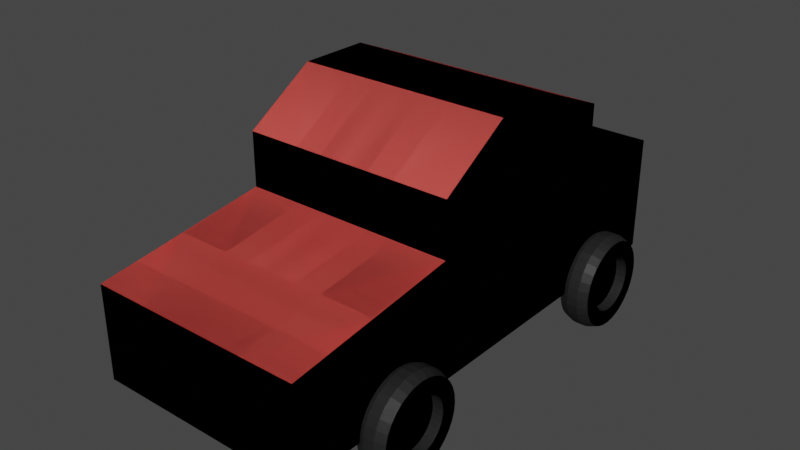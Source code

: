 # Source: car.blend  (saved by Blender 3.1.7; exported with 4.5.12 LTS)
import bpy
from mathutils import Matrix  # noqa: F401  (used for matrix-valued properties, if any)

bpy.ops.wm.read_factory_settings(use_empty=True)
scene = bpy.context.scene
scene.name = 'Scene'

# ---- collections
col_collection = bpy.data.collections.new('Collection'); scene.collection.children.link(col_collection)

# ---- materials (node trees are filled in below, after node groups)
mat_window = bpy.data.materials.new('Window')
mat_window.alpha_threshold = 0.0
mat_window.use_transparent_shadow = False
mat_window.line_color = (0.0, 0.0, 0.0, 1.0)
mat_car_body = bpy.data.materials.new('Car Body')
mat_car_body.use_transparent_shadow = False
mat_wheel_rubber = bpy.data.materials.new('Wheel Rubber')
mat_wheel_rubber.use_transparent_shadow = False
mat_wheel_inner = bpy.data.materials.new('Wheel Inner')
mat_wheel_inner.use_transparent_shadow = False
mat_car_lights = bpy.data.materials.new('Car Lights')
mat_car_lights.use_transparent_shadow = False
mat_car_lights.diffuse_color = (0.7942, 0.8, 0.0412, 1.0)

# ---- material node trees
mat_window.use_nodes = True; mat_window.node_tree.nodes.clear()
_N = mat_window.node_tree.nodes; _L = mat_window.node_tree.links
n0 = _N.new('ShaderNodeOutputMaterial'); n0.name = 'Material Output'; n0.location = (300, 300)
n1 = _N.new('ShaderNodeBsdfPrincipled'); n1.name = 'Principled BSDF'; n1.location = (10, 300)
n1.distribution = 'GGX'
n1.subsurface_method = 'RANDOM_WALK_SKIN'
n1.inputs[0].default_value = (0.05864, 0.6072, 0.8, 1.0)
n1.inputs[2].default_value = 0.4
n1.inputs[3].default_value = 1.45
n1.inputs[27].default_value = (0.0, 0.0, 0.0, 1.0)
n1.inputs[28].default_value = 1.0
_L.new(n1.outputs[0], n0.inputs[0])
n0.is_active_output = True
mat_car_body.use_nodes = True; mat_car_body.node_tree.nodes.clear()
_N = mat_car_body.node_tree.nodes; _L = mat_car_body.node_tree.links
n0 = _N.new('ShaderNodeBsdfPrincipled'); n0.name = 'Principled BSDF'; n0.location = (10, 300)
n0.distribution = 'GGX'
n0.subsurface_method = 'RANDOM_WALK_SKIN'
n0.inputs[0].default_value = (0.8, 0.09981, 0.08666, 1.0)
n0.inputs[3].default_value = 1.45
n0.inputs[27].default_value = (0.0, 0.0, 0.0, 1.0)
n0.inputs[28].default_value = 1.0
n1 = _N.new('ShaderNodeOutputMaterial'); n1.name = 'Material Output'; n1.location = (300, 300)
_L.new(n0.outputs[0], n1.inputs[0])
n1.is_active_output = True
mat_wheel_rubber.use_nodes = True; mat_wheel_rubber.node_tree.nodes.clear()
_N = mat_wheel_rubber.node_tree.nodes; _L = mat_wheel_rubber.node_tree.links
n0 = _N.new('ShaderNodeBsdfPrincipled'); n0.name = 'Principled BSDF'; n0.location = (10, 300)
n0.distribution = 'GGX'
n0.subsurface_method = 'RANDOM_WALK_SKIN'
n0.inputs[0].default_value = (0.03522, 0.03522, 0.03522, 1.0)
n0.inputs[3].default_value = 1.45
n0.inputs[27].default_value = (0.0, 0.0, 0.0, 1.0)
n0.inputs[28].default_value = 1.0
n1 = _N.new('ShaderNodeOutputMaterial'); n1.name = 'Material Output'; n1.location = (300, 300)
_L.new(n0.outputs[0], n1.inputs[0])
n1.is_active_output = True
mat_wheel_inner.use_nodes = True; mat_wheel_inner.node_tree.nodes.clear()
_N = mat_wheel_inner.node_tree.nodes; _L = mat_wheel_inner.node_tree.links
n0 = _N.new('ShaderNodeBsdfPrincipled'); n0.name = 'Principled BSDF'; n0.location = (10, 300)
n0.distribution = 'GGX'
n0.subsurface_method = 'RANDOM_WALK_SKIN'
n0.inputs[0].default_value = (0.4575, 0.4575, 0.4575, 1.0)
n0.inputs[3].default_value = 1.45
n0.inputs[27].default_value = (0.0, 0.0, 0.0, 1.0)
n0.inputs[28].default_value = 1.0
n1 = _N.new('ShaderNodeOutputMaterial'); n1.name = 'Material Output'; n1.location = (300, 300)
_L.new(n0.outputs[0], n1.inputs[0])
n1.is_active_output = True

# ---- world
world_world = bpy.data.worlds.new('World'); scene.world = world_world
world_world.use_nodes = True; world_world.node_tree.nodes.clear()
_N = world_world.node_tree.nodes; _L = world_world.node_tree.links
n0 = _N.new('ShaderNodeOutputWorld'); n0.name = 'World Output'; n0.location = (300, 300)
n1 = _N.new('ShaderNodeBackground'); n1.name = 'Background'; n1.location = (10, 300)
n1.inputs[0].default_value = (0.05088, 0.05088, 0.05088, 1.0)
_L.new(n1.outputs[0], n0.inputs[0])
n0.is_active_output = True
world_world.color = (0.05088, 0.05088, 0.05088)
world_world.use_sun_shadow = False
world_world.sun_shadow_jitter_overblur = 0.0

# ---- meshes
me_body = bpy.data.meshes.new('Body')
me_body.from_pydata([(1.0, 1.0, 0.7213), (1.0, 1.0, -1.0), (1.0, -1.0, 0.5801), (1.0, -1.0, -1.0), (0.0, 1.0, -1.0), (0.0, -1.0, 0.5801), (0.0, -1.0, -1.0), (0.0, 1.0, 0.7213), (1.0, 1.0, 0.08), (1.0, -1.0, 0.08), (0.0, 1.0, 0.08), (0.0, -1.0, 0.08), (1.0, -2.611, -0.1399), (1.0, -2.611, -1.0), (0.0, -2.611, -1.0), (0.0, -2.611, -0.1399), (1.0, 1.967, 0.08), (1.0, 1.967, -1.0), (0.0, 1.967, -1.0), (0.0, 1.967, 0.08), (1.0, 0.3333, 1.0), (1.0, -0.3333, 1.0), (1.0, -0.3333, -1.0), (1.0, 0.3333, -1.0), (0.0, 0.3333, -1.0), (0.0, -0.3333, -1.0), (0.0, 0.3333, 1.0), (0.0, -0.3333, 1.0), (1.0, 0.3333, 0.08), (1.0, -0.3333, 0.08), (0.0, -1.805, -1.0), (0.0, -1.805, -0.02993), (1.0, -1.805, -0.02993), (1.0, -1.805, -1.0), (1.0, 1.0, -0.2548), (1.0, -1.0, -0.2548), (0.0, 1.0, -0.2548), (0.0, -1.0, -0.2548), (1.0, -2.611, -0.4065), (0.0, -2.611, -0.4065), (1.0, 1.967, -0.2548), (0.0, 1.967, -0.2548), (1.0, 0.3333, -0.2548), (1.0, -0.3333, -0.2548), (1.0, -1.805, -0.3307), (0.0, -1.805, -0.3307), (0.4926, -1.0, -1.0), (0.4926, 1.0, 0.7213), (0.4926, 1.0, -1.0), (0.4926, -1.0, 0.5801), (0.4926, -1.0, 0.08), (0.4926, 1.0, 0.08), (0.4926, -2.611, -1.0), (0.4926, -2.611, -0.1399), (0.4926, 1.967, -1.0), (0.4926, 1.967, 0.08), (0.4926, 0.3333, 1.0), (0.4926, -0.3333, 1.0), (0.4926, 0.3333, -1.0), (0.4926, -0.3333, -1.0), (0.4926, -1.805, -1.0), (0.4926, -1.805, -0.02993), (0.4926, 1.967, -0.2548), (0.4926, -2.611, -0.4065)], [], [(59, 22, 3, 46), (29, 21, 2, 9), (51, 47, 0, 8), (50, 49, 5, 11), (57, 27, 5, 49), (45, 30, 14, 39), (36, 10, 19, 41), (43, 29, 9, 35), (63, 53, 15, 39), (61, 31, 15, 53), (60, 33, 13, 52), (44, 32, 12, 38), (62, 55, 16, 40), (48, 4, 18, 54), (51, 8, 16, 55), (34, 1, 17, 40), (34, 8, 28, 42), (42, 28, 29, 43), (47, 7, 26, 56), (56, 26, 27, 57), (8, 0, 20, 28), (28, 20, 21, 29), (48, 1, 23, 58), (58, 23, 22, 59), (35, 9, 32, 44), (46, 3, 33, 60), (50, 11, 31, 61), (37, 6, 30, 45), (11, 37, 45, 31), (3, 35, 44, 33), (23, 42, 43, 22), (1, 34, 42, 23), (8, 34, 40, 16), (54, 62, 40, 17), (33, 44, 38, 13), (52, 63, 39, 14), (22, 43, 35, 3), (4, 36, 41, 18), (31, 45, 39, 15), (13, 38, 63, 52), (18, 41, 62, 54), (9, 50, 61, 32), (6, 46, 60, 30), (24, 58, 59, 25), (4, 48, 58, 24), (20, 56, 57, 21), (0, 47, 56, 20), (10, 51, 55, 19), (1, 48, 54, 17), (41, 19, 55, 62), (30, 60, 52, 14), (32, 61, 53, 12), (38, 12, 53, 63), (21, 57, 49, 2), (9, 2, 49, 50), (10, 7, 47, 51), (25, 59, 46, 6)])
me_body.polygons.foreach_set('material_index', [1, 0, 0, 0, 1, 1, 1, 1, 1, 1, 1, 1, 4, 1, 1, 1, 1, 1, 1, 1, 0, 0, 1, 1, 1, 1, 1, 1, 1, 1, 1, 1, 1, 1, 1, 1, 1, 1, 1, 1, 1, 1, 1, 1, 1, 1, 1, 1, 1, 1, 1, 1, 4, 1, 0, 0, 1])
_uv = me_body.uv_layers.new(name='UVMap')
_uv.uv.foreach_set('vector', [0.2863, 0.6667, 0.375, 0.6667, 0.375, 0.75, 0.2863, 0.75, 0.51, 0.6667, 0.625, 0.6667, 0.625, 0.75, 0.51, 0.75, 0.51, 0.4113, 0.625, 0.4113, 0.625, 0.5, 0.51, 0.5, 0.51, 0.8387, 0.625, 0.8387, 0.625, 0.875, 0.51, 0.875, 0.7137, 0.6667, 0.75, 0.6667, 0.75, 0.75, 0.7137, 0.75, 0.0, 0.0, 0.0, 0.0, 0.0, 0.0, 0.0, 0.0, 0.0, 0.0, 0.0, 0.0, 0.0, 0.0, 0.0, 0.0, 0.4681, 0.6667, 0.51, 0.6667, 0.51, 0.75, 0.4681, 0.75, 0.4681, 0.8387, 0.51, 0.8387, 0.51, 0.875, 0.4681, 0.875, 0.51, 0.8387, 0.51, 0.875, 0.51, 0.875, 0.51, 0.8387, 0.2863, 0.75, 0.375, 0.75, 0.375, 0.75, 0.2863, 0.75, 0.4681, 0.75, 0.51, 0.75, 0.51, 0.75, 0.4681, 0.75, 0.4681, 0.4113, 0.51, 0.4113, 0.51, 0.5, 0.4681, 0.5, 0.2863, 0.5, 0.25, 0.5, 0.25, 0.5, 0.2863, 0.5, 0.51, 0.4113, 0.51, 0.5, 0.51, 0.5, 0.51, 0.4113, 0.4681, 0.5, 0.375, 0.5, 0.375, 0.5, 0.4681, 0.5, 0.4681, 0.5, 0.51, 0.5, 0.51, 0.5833, 0.4681, 0.5833, 0.4681, 0.5833, 0.51, 0.5833, 0.51, 0.6667, 0.4681, 0.6667, 0.7137, 0.5, 0.75, 0.5, 0.75, 0.5833, 0.7137, 0.5833, 0.7137, 0.5833, 0.75, 0.5833, 0.75, 0.6667, 0.7137, 0.6667, 0.51, 0.5, 0.625, 0.5, 0.625, 0.5833, 0.51, 0.5833, 0.51, 0.5833, 0.625, 0.5833, 0.625, 0.6667, 0.51, 0.6667, 0.2863, 0.5, 0.375, 0.5, 0.375, 0.5833, 0.2863, 0.5833, 0.2863, 0.5833, 0.375, 0.5833, 0.375, 0.6667, 0.2863, 0.6667, 0.4681, 0.75, 0.51, 0.75, 0.51, 0.75, 0.4681, 0.75, 0.2863, 0.75, 0.375, 0.75, 0.375, 0.75, 0.2863, 0.75, 0.51, 0.8387, 0.51, 0.875, 0.51, 0.875, 0.51, 0.8387, 0.0, 0.0, 0.0, 0.0, 0.0, 0.0, 0.0, 0.0, 0.0, 0.0, 0.0, 0.0, 0.0, 0.0, 0.0, 0.0, 0.375, 0.75, 0.4681, 0.75, 0.4681, 0.75, 0.375, 0.75, 0.375, 0.5833, 0.4681, 0.5833, 0.4681, 0.6667, 0.375, 0.6667, 0.375, 0.5, 0.4681, 0.5, 0.4681, 0.5833, 0.375, 0.5833, 0.51, 0.5, 0.4681, 0.5, 0.4681, 0.5, 0.51, 0.5, 0.375, 0.4113, 0.4681, 0.4113, 0.4681, 0.5, 0.375, 0.5, 0.375, 0.75, 0.4681, 0.75, 0.4681, 0.75, 0.375, 0.75, 0.375, 0.8387, 0.4681, 0.8387, 0.4681, 0.875, 0.375, 0.875, 0.375, 0.6667, 0.4681, 0.6667, 0.4681, 0.75, 0.375, 0.75, 0.0, 0.0, 0.0, 0.0, 0.0, 0.0, 0.0, 0.0, 0.0, 0.0, 0.0, 0.0, 0.0, 0.0, 0.0, 0.0, 0.375, 0.75, 0.4681, 0.75, 0.4681, 0.8387, 0.375, 0.8387, 0.375, 0.375, 0.4681, 0.375, 0.4681, 0.4113, 0.375, 0.4113, 0.51, 0.75, 0.51, 0.8387, 0.51, 0.8387, 0.51, 0.75, 0.25, 0.75, 0.2863, 0.75, 0.2863, 0.75, 0.25, 0.75, 0.25, 0.5833, 0.2863, 0.5833, 0.2863, 0.6667, 0.25, 0.6667, 0.25, 0.5, 0.2863, 0.5, 0.2863, 0.5833, 0.25, 0.5833, 0.625, 0.5833, 0.7137, 0.5833, 0.7137, 0.6667, 0.625, 0.6667, 0.625, 0.5, 0.7137, 0.5, 0.7137, 0.5833, 0.625, 0.5833, 0.51, 0.375, 0.51, 0.4113, 0.51, 0.4113, 0.51, 0.375, 0.375, 0.5, 0.2863, 0.5, 0.2863, 0.5, 0.375, 0.5, 0.4681, 0.375, 0.51, 0.375, 0.51, 0.4113, 0.4681, 0.4113, 0.25, 0.75, 0.2863, 0.75, 0.2863, 0.75, 0.25, 0.75, 0.51, 0.75, 0.51, 0.8387, 0.51, 0.8387, 0.51, 0.75, 0.4681, 0.75, 0.51, 0.75, 0.51, 0.8387, 0.4681, 0.8387, 0.625, 0.6667, 0.7137, 0.6667, 0.7137, 0.75, 0.625, 0.75, 0.51, 0.75, 0.625, 0.75, 0.625, 0.8387, 0.51, 0.8387, 0.51, 0.375, 0.625, 0.375, 0.625, 0.4113, 0.51, 0.4113, 0.25, 0.6667, 0.2863, 0.6667, 0.2863, 0.75, 0.25, 0.75])
me_body.materials.append(mat_window)
me_body.materials.append(mat_car_body)
me_body.materials.append(mat_wheel_rubber)
me_body.materials.append(mat_wheel_inner)
me_body.materials.append(mat_car_lights)
me_body.use_remesh_preserve_volume = False
me_body.use_remesh_preserve_attributes = False
me_body.use_mirror_vertex_groups = False
me_body.update()
me_wheels_front = bpy.data.meshes.new('Wheels Front')
me_wheels_front.from_pydata([(0.9525, 0.4577, -1.0), (1.227, 0.4577, -1.0), (0.9525, 0.4498, -1.079), (1.227, 0.4498, -1.079), (0.9525, 0.4267, -1.155), (1.227, 0.4267, -1.155), (0.9525, 0.3892, -1.226), (1.227, 0.3892, -1.226), (0.9525, 0.3387, -1.287), (1.227, 0.3387, -1.287), (0.9525, 0.2771, -1.338), (1.227, 0.2771, -1.338), (0.9525, 0.2069, -1.375), (1.227, 0.2069, -1.375), (0.9525, 0.1307, -1.398), (1.227, 0.1307, -1.398), (0.9525, 0.05141, -1.406), (1.227, 0.05141, -1.406), (0.9525, -0.02785, -1.398), (1.227, -0.02785, -1.398), (0.9525, -0.1041, -1.375), (1.227, -0.1041, -1.375), (0.9525, -0.1743, -1.338), (1.227, -0.1743, -1.338), (0.9525, -0.2359, -1.287), (1.227, -0.2359, -1.287), (0.9525, -0.2864, -1.226), (1.227, -0.2864, -1.226), (0.9525, -0.3239, -1.155), (1.227, -0.3239, -1.155), (0.9525, -0.347, -1.079), (1.227, -0.347, -1.079), (0.9525, -0.3548, -1.0), (1.227, -0.3548, -1.0), (0.9525, -0.347, -0.9207), (1.227, -0.347, -0.9207), (0.9525, -0.3239, -0.8445), (1.227, -0.3239, -0.8445), (0.9525, -0.2864, -0.7743), (1.227, -0.2864, -0.7743), (0.9525, -0.2359, -0.7127), (1.227, -0.2359, -0.7127), (0.9525, -0.1743, -0.6622), (1.227, -0.1743, -0.6622), (0.9525, -0.1041, -0.6247), (1.227, -0.1041, -0.6247), (0.9525, -0.02785, -0.6016), (1.227, -0.02785, -0.6016), (0.9525, 0.05141, -0.5938), (1.227, 0.05141, -0.5938), (0.9525, 0.1307, -0.6016), (1.227, 0.1307, -0.6016), (0.9525, 0.2069, -0.6247), (1.227, 0.2069, -0.6247), (0.9525, 0.2771, -0.6622), (1.227, 0.2771, -0.6622), (0.9525, 0.3387, -0.7127), (1.227, 0.3387, -0.7127), (0.9525, 0.3892, -0.7743), (1.227, 0.3892, -0.7743), (0.9525, 0.4267, -0.8445), (1.227, 0.4267, -0.8445), (0.9525, 0.4498, -0.9207), (1.227, 0.4498, -0.9207), (1.04, 0.4822, -0.9143), (1.139, 0.4822, -0.9143), (1.04, 0.4572, -0.8319), (1.139, 0.4572, -0.8319), (1.04, 0.4166, -0.756), (1.139, 0.4166, -0.756), (1.04, 0.362, -0.6894), (1.139, 0.362, -0.6894), (1.04, 0.2954, -0.6348), (1.139, 0.2954, -0.6348), (1.04, 0.2195, -0.5942), (1.139, 0.2195, -0.5942), (1.04, 0.1371, -0.5692), (1.139, 0.1371, -0.5692), (1.04, 0.05141, -0.5607), (1.139, 0.05141, -0.5607), (1.04, -0.03429, -0.5692), (1.139, -0.03429, -0.5692), (1.04, -0.1167, -0.5942), (1.139, -0.1167, -0.5942), (1.04, -0.1926, -0.6348), (1.139, -0.1926, -0.6348), (1.04, -0.2592, -0.6894), (1.139, -0.2592, -0.6894), (1.04, -0.3138, -0.756), (1.139, -0.3138, -0.756), (1.04, -0.3544, -0.8319), (1.139, -0.3544, -0.8319), (1.04, -0.3794, -0.9143), (1.139, -0.3794, -0.9143), (1.04, -0.3878, -1.0), (1.139, -0.3878, -1.0), (1.04, -0.3794, -1.086), (1.139, -0.3794, -1.086), (1.04, -0.3544, -1.168), (1.139, -0.3544, -1.168), (1.04, -0.3138, -1.244), (1.139, -0.3138, -1.244), (1.04, -0.2592, -1.311), (1.139, -0.2592, -1.311), (1.04, -0.1926, -1.365), (1.139, -0.1926, -1.365), (1.04, -0.1167, -1.406), (1.139, -0.1167, -1.406), (1.04, -0.03429, -1.431), (1.139, -0.03429, -1.431), (1.04, 0.05141, -1.439), (1.139, 0.05141, -1.439), (1.04, 0.1371, -1.431), (1.139, 0.1371, -1.431), (1.04, 0.2195, -1.406), (1.139, 0.2195, -1.406), (1.04, 0.2954, -1.365), (1.139, 0.2954, -1.365), (1.04, 0.362, -1.311), (1.139, 0.362, -1.311), (1.04, 0.4166, -1.244), (1.139, 0.4166, -1.244), (1.04, 0.4572, -1.168), (1.139, 0.4572, -1.168), (1.04, 0.4822, -1.086), (1.139, 0.4822, -1.086), (1.139, 0.4907, -1.0), (1.04, 0.4907, -1.0), (1.227, 0.3057, -1.051), (1.227, 0.3106, -1.0), (1.227, 0.2909, -1.099), (1.227, 0.267, -1.144), (1.227, 0.2347, -1.183), (1.227, 0.1954, -1.216), (1.227, 0.1506, -1.24), (1.227, 0.102, -1.254), (1.227, 0.05141, -1.259), (1.227, 0.0008311, -1.254), (1.227, -0.0478, -1.24), (1.227, -0.09262, -1.216), (1.227, -0.1319, -1.183), (1.227, -0.1641, -1.144), (1.227, -0.1881, -1.099), (1.227, -0.2029, -1.051), (1.227, -0.2078, -1.0), (1.227, -0.2029, -0.9494), (1.227, -0.1881, -0.9008), (1.227, -0.1641, -0.856), (1.227, -0.1319, -0.8167), (1.227, -0.09262, -0.7844), (1.227, -0.0478, -0.7605), (1.227, 0.0008311, -0.7457), (1.227, 0.05141, -0.7408), (1.227, 0.102, -0.7457), (1.227, 0.1506, -0.7605), (1.227, 0.1954, -0.7844), (1.227, 0.2347, -0.8167), (1.227, 0.267, -0.856), (1.227, 0.2909, -0.9008), (1.227, 0.3057, -0.9494), (1.129, 0.3057, -1.051), (1.129, 0.3106, -1.0), (1.129, 0.2909, -1.099), (1.129, 0.267, -1.144), (1.129, 0.2347, -1.183), (1.129, 0.1954, -1.216), (1.129, 0.1506, -1.24), (1.129, 0.102, -1.254), (1.129, 0.05141, -1.259), (1.129, 0.0008311, -1.254), (1.129, -0.0478, -1.24), (1.129, -0.09262, -1.216), (1.129, -0.1319, -1.183), (1.129, -0.1641, -1.144), (1.129, -0.1881, -1.099), (1.129, -0.2029, -1.051), (1.129, -0.2078, -1.0), (1.129, -0.2029, -0.9494), (1.129, -0.1881, -0.9008), (1.129, -0.1641, -0.856), (1.129, -0.1319, -0.8167), (1.129, -0.09262, -0.7844), (1.129, -0.0478, -0.7605), (1.129, 0.0008311, -0.7457), (1.129, 0.05141, -0.7408), (1.129, 0.102, -0.7457), (1.129, 0.1506, -0.7605), (1.129, 0.1954, -0.7844), (1.129, 0.2347, -0.8167), (1.129, 0.267, -0.856), (1.129, 0.2909, -0.9008), (1.129, 0.3057, -0.9494)], [], [(126, 1, 3, 125), (125, 3, 5, 123), (123, 5, 7, 121), (121, 7, 9, 119), (119, 9, 11, 117), (117, 11, 13, 115), (115, 13, 15, 113), (113, 15, 17, 111), (111, 17, 19, 109), (109, 19, 21, 107), (107, 21, 23, 105), (105, 23, 25, 103), (103, 25, 27, 101), (101, 27, 29, 99), (99, 29, 31, 97), (97, 31, 33, 95), (95, 33, 35, 93), (93, 35, 37, 91), (91, 37, 39, 89), (89, 39, 41, 87), (87, 41, 43, 85), (85, 43, 45, 83), (83, 45, 47, 81), (81, 47, 49, 79), (79, 49, 51, 77), (77, 51, 53, 75), (75, 53, 55, 73), (73, 55, 57, 71), (71, 57, 59, 69), (69, 59, 61, 67), (9, 7, 131, 132), (67, 61, 63, 65), (65, 63, 1, 126), (0, 2, 4, 6, 8, 10, 12, 14, 16, 18, 20, 22, 24, 26, 28, 30, 32, 34, 36, 38, 40, 42, 44, 46, 48, 50, 52, 54, 56, 58, 60, 62), (30, 96, 94, 32), (92, 93, 91, 90), (34, 92, 90, 36), (90, 91, 89, 88), (36, 90, 88, 38), (88, 89, 87, 86), (38, 88, 86, 40), (86, 87, 85, 84), (40, 86, 84, 42), (84, 85, 83, 82), (42, 84, 82, 44), (82, 83, 81, 80), (44, 82, 80, 46), (80, 81, 79, 78), (46, 80, 78, 48), (78, 79, 77, 76), (48, 78, 76, 50), (76, 77, 75, 74), (50, 76, 74, 52), (74, 75, 73, 72), (52, 74, 72, 54), (72, 73, 71, 70), (54, 72, 70, 56), (70, 71, 69, 68), (56, 70, 68, 58), (68, 69, 67, 66), (58, 68, 66, 60), (66, 67, 65, 64), (60, 66, 64, 62), (64, 65, 126, 127), (32, 94, 92, 34), (62, 64, 127, 0), (94, 95, 93, 92), (96, 97, 95, 94), (135, 134, 166, 167), (27, 25, 140, 141), (45, 43, 149, 150), (63, 61, 158, 159), (19, 17, 136, 137), (37, 35, 145, 146), (55, 53, 154, 155), (11, 9, 132, 133), (29, 27, 141, 142), (47, 45, 150, 151), (3, 1, 129, 128), (1, 63, 159, 129), (21, 19, 137, 138), (39, 37, 146, 147), (57, 55, 155, 156), (13, 11, 133, 134), (31, 29, 142, 143), (49, 47, 151, 152), (5, 3, 128, 130), (23, 21, 138, 139), (41, 39, 147, 148), (59, 57, 156, 157), (15, 13, 134, 135), (33, 31, 143, 144), (51, 49, 152, 153), (7, 5, 130, 131), (25, 23, 139, 140), (43, 41, 148, 149), (61, 59, 157, 158), (17, 15, 135, 136), (35, 33, 144, 145), (53, 51, 153, 154), (160, 161, 191, 190, 189, 188, 187, 186, 185, 184, 183, 182, 181, 180, 179, 178, 177, 176, 175, 174, 173, 172, 171, 170, 169, 168, 167, 166, 165, 164, 163, 162), (149, 148, 180, 181), (136, 135, 167, 168), (150, 149, 181, 182), (137, 136, 168, 169), (151, 150, 182, 183), (138, 137, 169, 170), (152, 151, 183, 184), (139, 138, 170, 171), (153, 152, 184, 185), (140, 139, 171, 172), (154, 153, 185, 186), (141, 140, 172, 173), (155, 154, 186, 187), (142, 141, 173, 174), (128, 129, 161, 160), (156, 155, 187, 188), (143, 142, 174, 175), (130, 128, 160, 162), (157, 156, 188, 189), (144, 143, 175, 176), (131, 130, 162, 163), (158, 157, 189, 190), (145, 144, 176, 177), (132, 131, 163, 164), (159, 158, 190, 191), (146, 145, 177, 178), (133, 132, 164, 165), (129, 159, 191, 161), (147, 146, 178, 179), (134, 133, 165, 166), (148, 147, 179, 180), (28, 98, 96, 30), (98, 99, 97, 96), (26, 100, 98, 28), (100, 101, 99, 98), (24, 102, 100, 26), (102, 103, 101, 100), (22, 104, 102, 24), (104, 105, 103, 102), (20, 106, 104, 22), (106, 107, 105, 104), (18, 108, 106, 20), (108, 109, 107, 106), (16, 110, 108, 18), (110, 111, 109, 108), (14, 112, 110, 16), (112, 113, 111, 110), (12, 114, 112, 14), (114, 115, 113, 112), (10, 116, 114, 12), (116, 117, 115, 114), (8, 118, 116, 10), (118, 119, 117, 116), (6, 120, 118, 8), (120, 121, 119, 118), (4, 122, 120, 6), (122, 123, 121, 120), (2, 124, 122, 4), (124, 125, 123, 122), (0, 127, 124, 2), (127, 126, 125, 124)])
me_wheels_front.polygons.foreach_set('material_index', [0, 0, 0, 0, 0, 0, 0, 0, 0, 0, 0, 0, 0, 0, 0, 0, 0, 0, 0, 0, 0, 0, 0, 0, 0, 0, 0, 0, 0, 0, 0, 0, 0, 0, 0, 0, 0, 0, 0, 0, 0, 0, 0, 0, 0, 0, 0, 0, 0, 0, 0, 0, 0, 0, 0, 0, 0, 0, 0, 0, 0, 0, 0, 0, 0, 0, 0, 0, 0, 0, 0, 0, 0, 0, 0, 0, 0, 0, 0, 0, 0, 0, 0, 0, 0, 0, 0, 0, 0, 0, 0, 0, 0, 0, 0, 0, 0, 0, 0, 0, 1, 0, 0, 0, 0, 0, 0, 0, 0, 0, 0, 0, 0, 0, 0, 0, 0, 0, 0, 0, 0, 0, 0, 0, 0, 0, 0, 0, 0, 0, 0, 0, 0, 0, 0, 0, 0, 0, 0, 0, 0, 0, 0, 0, 0, 0, 0, 0, 0, 0, 0, 0, 0, 0, 0, 0, 0, 0, 0, 0, 0, 0])
_uv = me_wheels_front.uv_layers.new(name='UVMap')
_uv.uv.foreach_set('vector', [1.0, 0.8333, 1.0, 1.0, 0.9688, 1.0, 0.9688, 0.8333, 0.9688, 0.8333, 0.9688, 1.0, 0.9375, 1.0, 0.9375, 0.8333, 0.9375, 0.8333, 0.9375, 1.0, 0.9062, 1.0, 0.9062, 0.8333, 0.9062, 0.8333, 0.9062, 1.0, 0.875, 1.0, 0.875, 0.8333, 0.875, 0.8333, 0.875, 1.0, 0.8438, 1.0, 0.8437, 0.8333, 0.8437, 0.8333, 0.8438, 1.0, 0.8125, 1.0, 0.8125, 0.8333, 0.8125, 0.8333, 0.8125, 1.0, 0.7812, 1.0, 0.7812, 0.8333, 0.7812, 0.8333, 0.7812, 1.0, 0.75, 1.0, 0.75, 0.8333, 0.75, 0.8333, 0.75, 1.0, 0.7188, 1.0, 0.7188, 0.8333, 0.7188, 0.8333, 0.7188, 1.0, 0.6875, 1.0, 0.6875, 0.8333, 0.6875, 0.8333, 0.6875, 1.0, 0.6562, 1.0, 0.6562, 0.8333, 0.6562, 0.8333, 0.6562, 1.0, 0.625, 1.0, 0.625, 0.8333, 0.625, 0.8333, 0.625, 1.0, 0.5938, 1.0, 0.5938, 0.8333, 0.5938, 0.8333, 0.5938, 1.0, 0.5625, 1.0, 0.5625, 0.8333, 0.5625, 0.8333, 0.5625, 1.0, 0.5312, 1.0, 0.5312, 0.8333, 0.5312, 0.8333, 0.5312, 1.0, 0.5, 1.0, 0.5, 0.8333, 0.5, 0.8333, 0.5, 1.0, 0.4688, 1.0, 0.4687, 0.8333, 0.4687, 0.8333, 0.4688, 1.0, 0.4375, 1.0, 0.4375, 0.8333, 0.4375, 0.8333, 0.4375, 1.0, 0.4062, 1.0, 0.4062, 0.8333, 0.4062, 0.8333, 0.4062, 1.0, 0.375, 1.0, 0.375, 0.8333, 0.375, 0.8333, 0.375, 1.0, 0.3438, 1.0, 0.3438, 0.8333, 0.3438, 0.8333, 0.3438, 1.0, 0.3125, 1.0, 0.3125, 0.8333, 0.3125, 0.8333, 0.3125, 1.0, 0.2812, 1.0, 0.2812, 0.8333, 0.2812, 0.8333, 0.2812, 1.0, 0.25, 1.0, 0.25, 0.8333, 0.25, 0.8333, 0.25, 1.0, 0.2188, 1.0, 0.2188, 0.8333, 0.2188, 0.8333, 0.2188, 1.0, 0.1875, 1.0, 0.1875, 0.8333, 0.1875, 0.8333, 0.1875, 1.0, 0.1562, 1.0, 0.1562, 0.8333, 0.1562, 0.8333, 0.1562, 1.0, 0.125, 1.0, 0.125, 0.8333, 0.125, 0.8333, 0.125, 1.0, 0.09375, 1.0, 0.09375, 0.8333, 0.09375, 0.8333, 0.09375, 1.0, 0.0625, 1.0, 0.0625, 0.8333, 0.875, 1.0, 0.9062, 1.0, 0.9062, 1.0, 0.875, 1.0, 0.0625, 0.8333, 0.0625, 1.0, 0.03125, 1.0, 0.03125, 0.8333, 0.03125, 0.8333, 0.03125, 1.0, 0.0, 1.0, 0.0, 0.8333, 0.75, 0.49, 0.7968, 0.4854, 0.8418, 0.4717, 0.8833, 0.4496, 0.9197, 0.4197, 0.9496, 0.3833, 0.9717, 0.3418, 0.9854, 0.2968, 0.99, 0.25, 0.9854, 0.2032, 0.9717, 0.1582, 0.9496, 0.1167, 0.9197, 0.08029, 0.8833, 0.05045, 0.8418, 0.02827, 0.7968, 0.01461, 0.75, 0.01, 0.7032, 0.01461, 0.6582, 0.02827, 0.6167, 0.05045, 0.5803, 0.08029, 0.5504, 0.1167, 0.5283, 0.1582, 0.5146, 0.2032, 0.51, 0.25, 0.5146, 0.2968, 0.5283, 0.3418, 0.5504, 0.3833, 0.5803, 0.4197, 0.6167, 0.4496, 0.6582, 0.4717, 0.7032, 0.4854, 0.5312, 0.5, 0.5312, 0.6667, 0.5, 0.6667, 0.5, 0.5, 0.4688, 0.6667, 0.4687, 0.8333, 0.4375, 0.8333, 0.4375, 0.6667, 0.4688, 0.5, 0.4688, 0.6667, 0.4375, 0.6667, 0.4375, 0.5, 0.4375, 0.6667, 0.4375, 0.8333, 0.4062, 0.8333, 0.4062, 0.6667, 0.4375, 0.5, 0.4375, 0.6667, 0.4062, 0.6667, 0.4062, 0.5, 0.4062, 0.6667, 0.4062, 0.8333, 0.375, 0.8333, 0.375, 0.6667, 0.4062, 0.5, 0.4062, 0.6667, 0.375, 0.6667, 0.375, 0.5, 0.375, 0.6667, 0.375, 0.8333, 0.3438, 0.8333, 0.3438, 0.6667, 0.375, 0.5, 0.375, 0.6667, 0.3438, 0.6667, 0.3438, 0.5, 0.3438, 0.6667, 0.3438, 0.8333, 0.3125, 0.8333, 0.3125, 0.6667, 0.3438, 0.5, 0.3438, 0.6667, 0.3125, 0.6667, 0.3125, 0.5, 0.3125, 0.6667, 0.3125, 0.8333, 0.2812, 0.8333, 0.2812, 0.6667, 0.3125, 0.5, 0.3125, 0.6667, 0.2812, 0.6667, 0.2812, 0.5, 0.2812, 0.6667, 0.2812, 0.8333, 0.25, 0.8333, 0.25, 0.6667, 0.2812, 0.5, 0.2812, 0.6667, 0.25, 0.6667, 0.25, 0.5, 0.25, 0.6667, 0.25, 0.8333, 0.2188, 0.8333, 0.2188, 0.6667, 0.25, 0.5, 0.25, 0.6667, 0.2188, 0.6667, 0.2188, 0.5, 0.2188, 0.6667, 0.2188, 0.8333, 0.1875, 0.8333, 0.1875, 0.6667, 0.2188, 0.5, 0.2188, 0.6667, 0.1875, 0.6667, 0.1875, 0.5, 0.1875, 0.6667, 0.1875, 0.8333, 0.1562, 0.8333, 0.1562, 0.6667, 0.1875, 0.5, 0.1875, 0.6667, 0.1562, 0.6667, 0.1562, 0.5, 0.1562, 0.6667, 0.1562, 0.8333, 0.125, 0.8333, 0.125, 0.6667, 0.1562, 0.5, 0.1562, 0.6667, 0.125, 0.6667, 0.125, 0.5, 0.125, 0.6667, 0.125, 0.8333, 0.09375, 0.8333, 0.09375, 0.6667, 0.125, 0.5, 0.125, 0.6667, 0.09375, 0.6667, 0.09375, 0.5, 0.09375, 0.6667, 0.09375, 0.8333, 0.0625, 0.8333, 0.0625, 0.6667, 0.09375, 0.5, 0.09375, 0.6667, 0.0625, 0.6667, 0.0625, 0.5, 0.0625, 0.6667, 0.0625, 0.8333, 0.03125, 0.8333, 0.03125, 0.6667, 0.0625, 0.5, 0.0625, 0.6667, 0.03125, 0.6667, 0.03125, 0.5, 0.03125, 0.6667, 0.03125, 0.8333, 0.0, 0.8333, 0.0, 0.6667, 0.5, 0.5, 0.5, 0.6667, 0.4688, 0.6667, 0.4688, 0.5, 0.03125, 0.5, 0.03125, 0.6667, 0.0, 0.6667, 0.0, 0.5, 0.5, 0.6667, 0.5, 0.8333, 0.4687, 0.8333, 0.4688, 0.6667, 0.5312, 0.6667, 0.5312, 0.8333, 0.5, 0.8333, 0.5, 0.6667, 0.7812, 1.0, 0.8125, 1.0, 0.8125, 1.0, 0.7812, 1.0, 0.5938, 1.0, 0.625, 1.0, 0.625, 1.0, 0.5938, 1.0, 0.3125, 1.0, 0.3438, 1.0, 0.3438, 1.0, 0.3125, 1.0, 0.03125, 1.0, 0.0625, 1.0, 0.0625, 1.0, 0.03125, 1.0, 0.7188, 1.0, 0.75, 1.0, 0.75, 1.0, 0.7188, 1.0, 0.4375, 1.0, 0.4688, 1.0, 0.4688, 1.0, 0.4375, 1.0, 0.1562, 1.0, 0.1875, 1.0, 0.1875, 1.0, 0.1562, 1.0, 0.8438, 1.0, 0.875, 1.0, 0.875, 1.0, 0.8438, 1.0, 0.5625, 1.0, 0.5938, 1.0, 0.5938, 1.0, 0.5625, 1.0, 0.2812, 1.0, 0.3125, 1.0, 0.3125, 1.0, 0.2812, 1.0, 0.9688, 1.0, 1.0, 1.0, 1.0, 1.0, 0.9688, 1.0, 0.0, 1.0, 0.03125, 1.0, 0.03125, 1.0, 0.0, 1.0, 0.6875, 1.0, 0.7188, 1.0, 0.7188, 1.0, 0.6875, 1.0, 0.4062, 1.0, 0.4375, 1.0, 0.4375, 1.0, 0.4062, 1.0, 0.125, 1.0, 0.1562, 1.0, 0.1562, 1.0, 0.125, 1.0, 0.8125, 1.0, 0.8438, 1.0, 0.8438, 1.0, 0.8125, 1.0, 0.5312, 1.0, 0.5625, 1.0, 0.5625, 1.0, 0.5312, 1.0, 0.25, 1.0, 0.2812, 1.0, 0.2812, 1.0, 0.25, 1.0, 0.9375, 1.0, 0.9688, 1.0, 0.9688, 1.0, 0.9375, 1.0, 0.6562, 1.0, 0.6875, 1.0, 0.6875, 1.0, 0.6562, 1.0, 0.375, 1.0, 0.4062, 1.0, 0.4062, 1.0, 0.375, 1.0, 0.09375, 1.0, 0.125, 1.0, 0.125, 1.0, 0.09375, 1.0, 0.7812, 1.0, 0.8125, 1.0, 0.8125, 1.0, 0.7812, 1.0, 0.5, 1.0, 0.5312, 1.0, 0.5312, 1.0, 0.5, 1.0, 0.2188, 1.0, 0.25, 1.0, 0.25, 1.0, 0.2188, 1.0, 0.9062, 1.0, 0.9375, 1.0, 0.9375, 1.0, 0.9062, 1.0, 0.625, 1.0, 0.6562, 1.0, 0.6562, 1.0, 0.625, 1.0, 0.3438, 1.0, 0.375, 1.0, 0.375, 1.0, 0.3438, 1.0, 0.0625, 1.0, 0.09375, 1.0, 0.09375, 1.0, 0.0625, 1.0, 0.75, 1.0, 0.7812, 1.0, 0.7812, 1.0, 0.75, 1.0, 0.4688, 1.0, 0.5, 1.0, 0.5, 1.0, 0.4688, 1.0, 0.1875, 1.0, 0.2188, 1.0, 0.2188, 1.0, 0.1875, 1.0, 0.2968, 0.4854, 0.25, 0.49, 0.2032, 0.4854, 0.1582, 0.4717, 0.1167, 0.4496, 0.08029, 0.4197, 0.05045, 0.3833, 0.02827, 0.3418, 0.01461, 0.2968, 0.01, 0.25, 0.01461, 0.2032, 0.02827, 0.1582, 0.05045, 0.1167, 0.08029, 0.08029, 0.1167, 0.05045, 0.1582, 0.02827, 0.2032, 0.01461, 0.25, 0.01, 0.2968, 0.01461, 0.3418, 0.02827, 0.3833, 0.05045, 0.4197, 0.08029, 0.4496, 0.1167, 0.4717, 0.1582, 0.4854, 0.2032, 0.49, 0.25, 0.4854, 0.2968, 0.4717, 0.3418, 0.4496, 0.3833, 0.4197, 0.4197, 0.3833, 0.4496, 0.3418, 0.4717, 0.3438, 1.0, 0.375, 1.0, 0.375, 1.0, 0.3438, 1.0, 0.75, 1.0, 0.7812, 1.0, 0.7812, 1.0, 0.75, 1.0, 0.3125, 1.0, 0.3438, 1.0, 0.3438, 1.0, 0.3125, 1.0, 0.7188, 1.0, 0.75, 1.0, 0.75, 1.0, 0.7188, 1.0, 0.2812, 1.0, 0.3125, 1.0, 0.3125, 1.0, 0.2812, 1.0, 0.6875, 1.0, 0.7188, 1.0, 0.7188, 1.0, 0.6875, 1.0, 0.25, 1.0, 0.2812, 1.0, 0.2812, 1.0, 0.25, 1.0, 0.6562, 1.0, 0.6875, 1.0, 0.6875, 1.0, 0.6562, 1.0, 0.2188, 1.0, 0.25, 1.0, 0.25, 1.0, 0.2188, 1.0, 0.625, 1.0, 0.6562, 1.0, 0.6562, 1.0, 0.625, 1.0, 0.1875, 1.0, 0.2188, 1.0, 0.2188, 1.0, 0.1875, 1.0, 0.5938, 1.0, 0.625, 1.0, 0.625, 1.0, 0.5938, 1.0, 0.1562, 1.0, 0.1875, 1.0, 0.1875, 1.0, 0.1562, 1.0, 0.5625, 1.0, 0.5938, 1.0, 0.5938, 1.0, 0.5625, 1.0, 0.9688, 1.0, 1.0, 1.0, 1.0, 1.0, 0.9688, 1.0, 0.125, 1.0, 0.1562, 1.0, 0.1562, 1.0, 0.125, 1.0, 0.5312, 1.0, 0.5625, 1.0, 0.5625, 1.0, 0.5312, 1.0, 0.9375, 1.0, 0.9688, 1.0, 0.9688, 1.0, 0.9375, 1.0, 0.09375, 1.0, 0.125, 1.0, 0.125, 1.0, 0.09375, 1.0, 0.5, 1.0, 0.5312, 1.0, 0.5312, 1.0, 0.5, 1.0, 0.9062, 1.0, 0.9375, 1.0, 0.9375, 1.0, 0.9062, 1.0, 0.0625, 1.0, 0.09375, 1.0, 0.09375, 1.0, 0.0625, 1.0, 0.4688, 1.0, 0.5, 1.0, 0.5, 1.0, 0.4688, 1.0, 0.875, 1.0, 0.9062, 1.0, 0.9062, 1.0, 0.875, 1.0, 0.03125, 1.0, 0.0625, 1.0, 0.0625, 1.0, 0.03125, 1.0, 0.4375, 1.0, 0.4688, 1.0, 0.4688, 1.0, 0.4375, 1.0, 0.8438, 1.0, 0.875, 1.0, 0.875, 1.0, 0.8438, 1.0, 0.0, 1.0, 0.03125, 1.0, 0.03125, 1.0, 0.0, 1.0, 0.4062, 1.0, 0.4375, 1.0, 0.4375, 1.0, 0.4062, 1.0, 0.8125, 1.0, 0.8438, 1.0, 0.8438, 1.0, 0.8125, 1.0, 0.375, 1.0, 0.4062, 1.0, 0.4062, 1.0, 0.375, 1.0, 0.5625, 0.5, 0.5625, 0.6667, 0.5312, 0.6667, 0.5312, 0.5, 0.5625, 0.6667, 0.5625, 0.8333, 0.5312, 0.8333, 0.5312, 0.6667, 0.5938, 0.5, 0.5938, 0.6667, 0.5625, 0.6667, 0.5625, 0.5, 0.5938, 0.6667, 0.5938, 0.8333, 0.5625, 0.8333, 0.5625, 0.6667, 0.625, 0.5, 0.625, 0.6667, 0.5938, 0.6667, 0.5938, 0.5, 0.625, 0.6667, 0.625, 0.8333, 0.5938, 0.8333, 0.5938, 0.6667, 0.6562, 0.5, 0.6562, 0.6667, 0.625, 0.6667, 0.625, 0.5, 0.6562, 0.6667, 0.6562, 0.8333, 0.625, 0.8333, 0.625, 0.6667, 0.6875, 0.5, 0.6875, 0.6667, 0.6562, 0.6667, 0.6562, 0.5, 0.6875, 0.6667, 0.6875, 0.8333, 0.6562, 0.8333, 0.6562, 0.6667, 0.7188, 0.5, 0.7188, 0.6667, 0.6875, 0.6667, 0.6875, 0.5, 0.7188, 0.6667, 0.7188, 0.8333, 0.6875, 0.8333, 0.6875, 0.6667, 0.75, 0.5, 0.75, 0.6667, 0.7188, 0.6667, 0.7188, 0.5, 0.75, 0.6667, 0.75, 0.8333, 0.7188, 0.8333, 0.7188, 0.6667, 0.7812, 0.5, 0.7812, 0.6667, 0.75, 0.6667, 0.75, 0.5, 0.7812, 0.6667, 0.7812, 0.8333, 0.75, 0.8333, 0.75, 0.6667, 0.8125, 0.5, 0.8125, 0.6667, 0.7812, 0.6667, 0.7812, 0.5, 0.8125, 0.6667, 0.8125, 0.8333, 0.7812, 0.8333, 0.7812, 0.6667, 0.8438, 0.5, 0.8438, 0.6667, 0.8125, 0.6667, 0.8125, 0.5, 0.8438, 0.6667, 0.8437, 0.8333, 0.8125, 0.8333, 0.8125, 0.6667, 0.875, 0.5, 0.875, 0.6667, 0.8438, 0.6667, 0.8438, 0.5, 0.875, 0.6667, 0.875, 0.8333, 0.8437, 0.8333, 0.8438, 0.6667, 0.9062, 0.5, 0.9062, 0.6667, 0.875, 0.6667, 0.875, 0.5, 0.9062, 0.6667, 0.9062, 0.8333, 0.875, 0.8333, 0.875, 0.6667, 0.9375, 0.5, 0.9375, 0.6667, 0.9062, 0.6667, 0.9062, 0.5, 0.9375, 0.6667, 0.9375, 0.8333, 0.9062, 0.8333, 0.9062, 0.6667, 0.9688, 0.5, 0.9688, 0.6667, 0.9375, 0.6667, 0.9375, 0.5, 0.9688, 0.6667, 0.9688, 0.8333, 0.9375, 0.8333, 0.9375, 0.6667, 1.0, 0.5, 1.0, 0.6667, 0.9688, 0.6667, 0.9688, 0.5, 1.0, 0.6667, 1.0, 0.8333, 0.9688, 0.8333, 0.9688, 0.6667])
me_wheels_front.materials.append(mat_wheel_rubber)
me_wheels_front.materials.append(mat_wheel_inner)
me_wheels_front.use_remesh_preserve_volume = False
me_wheels_front.use_remesh_preserve_attributes = False
me_wheels_front.use_mirror_vertex_groups = False
me_wheels_front.update()
me_wheels_back = bpy.data.meshes.new('Wheels Back')
me_wheels_back.from_pydata([(0.9525, 0.3725, -1.0), (1.227, 0.3725, -1.0), (0.9525, 0.3647, -1.079), (1.227, 0.3647, -1.079), (0.9525, 0.3416, -1.155), (1.227, 0.3416, -1.155), (0.9525, 0.3041, -1.226), (1.227, 0.3041, -1.226), (0.9525, 0.2535, -1.287), (1.227, 0.2535, -1.287), (0.9525, 0.192, -1.338), (1.227, 0.192, -1.338), (0.9525, 0.1217, -1.375), (1.227, 0.1217, -1.375), (0.9525, 0.04553, -1.398), (1.227, 0.04553, -1.398), (0.9525, -0.03373, -1.406), (1.227, -0.03373, -1.406), (0.9525, -0.113, -1.398), (1.227, -0.113, -1.398), (0.9525, -0.1892, -1.375), (1.227, -0.1892, -1.375), (0.9525, -0.2594, -1.338), (1.227, -0.2594, -1.338), (0.9525, -0.321, -1.287), (1.227, -0.321, -1.287), (0.9525, -0.3715, -1.226), (1.227, -0.3715, -1.226), (0.9525, -0.409, -1.155), (1.227, -0.409, -1.155), (0.9525, -0.4322, -1.079), (1.227, -0.4322, -1.079), (0.9525, -0.44, -1.0), (1.227, -0.44, -1.0), (0.9525, -0.4322, -0.9207), (1.227, -0.4322, -0.9207), (0.9525, -0.409, -0.8445), (1.227, -0.409, -0.8445), (0.9525, -0.3715, -0.7743), (1.227, -0.3715, -0.7743), (0.9525, -0.321, -0.7127), (1.227, -0.321, -0.7127), (0.9525, -0.2594, -0.6622), (1.227, -0.2594, -0.6622), (0.9525, -0.1892, -0.6247), (1.227, -0.1892, -0.6247), (0.9525, -0.113, -0.6016), (1.227, -0.113, -0.6016), (0.9525, -0.03373, -0.5938), (1.227, -0.03373, -0.5938), (0.9525, 0.04553, -0.6016), (1.227, 0.04553, -0.6016), (0.9525, 0.1217, -0.6247), (1.227, 0.1217, -0.6247), (0.9525, 0.192, -0.6622), (1.227, 0.192, -0.6622), (0.9525, 0.2535, -0.7127), (1.227, 0.2535, -0.7127), (0.9525, 0.3041, -0.7743), (1.227, 0.3041, -0.7743), (0.9525, 0.3416, -0.8445), (1.227, 0.3416, -0.8445), (0.9525, 0.3647, -0.9207), (1.227, 0.3647, -0.9207), (1.04, 0.3971, -0.9143), (1.139, 0.3971, -0.9143), (1.04, 0.3721, -0.8319), (1.139, 0.3721, -0.8319), (1.04, 0.3315, -0.756), (1.139, 0.3315, -0.756), (1.04, 0.2769, -0.6894), (1.139, 0.2769, -0.6894), (1.04, 0.2103, -0.6348), (1.139, 0.2103, -0.6348), (1.04, 0.1344, -0.5942), (1.139, 0.1344, -0.5942), (1.04, 0.05197, -0.5692), (1.139, 0.05197, -0.5692), (1.04, -0.03373, -0.5607), (1.139, -0.03373, -0.5607), (1.04, -0.1194, -0.5692), (1.139, -0.1194, -0.5692), (1.04, -0.2018, -0.5942), (1.139, -0.2018, -0.5942), (1.04, -0.2778, -0.6348), (1.139, -0.2778, -0.6348), (1.04, -0.3443, -0.6894), (1.139, -0.3443, -0.6894), (1.04, -0.399, -0.756), (1.139, -0.399, -0.756), (1.04, -0.4395, -0.8319), (1.139, -0.4395, -0.8319), (1.04, -0.4645, -0.9143), (1.139, -0.4645, -0.9143), (1.04, -0.473, -1.0), (1.139, -0.473, -1.0), (1.04, -0.4645, -1.086), (1.139, -0.4645, -1.086), (1.04, -0.4395, -1.168), (1.139, -0.4395, -1.168), (1.04, -0.399, -1.244), (1.139, -0.399, -1.244), (1.04, -0.3443, -1.311), (1.139, -0.3443, -1.311), (1.04, -0.2778, -1.365), (1.139, -0.2778, -1.365), (1.04, -0.2018, -1.406), (1.139, -0.2018, -1.406), (1.04, -0.1194, -1.431), (1.139, -0.1194, -1.431), (1.04, -0.03373, -1.439), (1.139, -0.03373, -1.439), (1.04, 0.05197, -1.431), (1.139, 0.05197, -1.431), (1.04, 0.1344, -1.406), (1.139, 0.1344, -1.406), (1.04, 0.2103, -1.365), (1.139, 0.2103, -1.365), (1.04, 0.2769, -1.311), (1.139, 0.2769, -1.311), (1.04, 0.3315, -1.244), (1.139, 0.3315, -1.244), (1.04, 0.3721, -1.168), (1.139, 0.3721, -1.168), (1.04, 0.3971, -1.086), (1.139, 0.3971, -1.086), (1.139, 0.4055, -1.0), (1.04, 0.4055, -1.0), (1.227, 0.2205, -1.051), (1.227, 0.2255, -1.0), (1.227, 0.2058, -1.099), (1.227, 0.1818, -1.144), (1.227, 0.1496, -1.183), (1.227, 0.1103, -1.216), (1.227, 0.06548, -1.24), (1.227, 0.01685, -1.254), (1.227, -0.03373, -1.259), (1.227, -0.0843, -1.254), (1.227, -0.1329, -1.24), (1.227, -0.1778, -1.216), (1.227, -0.217, -1.183), (1.227, -0.2493, -1.144), (1.227, -0.2732, -1.099), (1.227, -0.288, -1.051), (1.227, -0.293, -1.0), (1.227, -0.288, -0.9494), (1.227, -0.2732, -0.9008), (1.227, -0.2493, -0.856), (1.227, -0.217, -0.8167), (1.227, -0.1778, -0.7844), (1.227, -0.1329, -0.7605), (1.227, -0.0843, -0.7457), (1.227, -0.03373, -0.7408), (1.227, 0.01685, -0.7457), (1.227, 0.06548, -0.7605), (1.227, 0.1103, -0.7844), (1.227, 0.1496, -0.8167), (1.227, 0.1818, -0.856), (1.227, 0.2058, -0.9008), (1.227, 0.2205, -0.9494), (1.129, 0.2205, -1.051), (1.129, 0.2255, -1.0), (1.129, 0.2058, -1.099), (1.129, 0.1818, -1.144), (1.129, 0.1496, -1.183), (1.129, 0.1103, -1.216), (1.129, 0.06548, -1.24), (1.129, 0.01685, -1.254), (1.129, -0.03373, -1.259), (1.129, -0.0843, -1.254), (1.129, -0.1329, -1.24), (1.129, -0.1778, -1.216), (1.129, -0.217, -1.183), (1.129, -0.2493, -1.144), (1.129, -0.2732, -1.099), (1.129, -0.288, -1.051), (1.129, -0.293, -1.0), (1.129, -0.288, -0.9494), (1.129, -0.2732, -0.9008), (1.129, -0.2493, -0.856), (1.129, -0.217, -0.8167), (1.129, -0.1778, -0.7844), (1.129, -0.1329, -0.7605), (1.129, -0.0843, -0.7457), (1.129, -0.03373, -0.7408), (1.129, 0.01685, -0.7457), (1.129, 0.06548, -0.7605), (1.129, 0.1103, -0.7844), (1.129, 0.1496, -0.8167), (1.129, 0.1818, -0.856), (1.129, 0.2058, -0.9008), (1.129, 0.2205, -0.9494)], [], [(126, 1, 3, 125), (125, 3, 5, 123), (123, 5, 7, 121), (121, 7, 9, 119), (119, 9, 11, 117), (117, 11, 13, 115), (115, 13, 15, 113), (113, 15, 17, 111), (111, 17, 19, 109), (109, 19, 21, 107), (107, 21, 23, 105), (105, 23, 25, 103), (103, 25, 27, 101), (101, 27, 29, 99), (99, 29, 31, 97), (97, 31, 33, 95), (95, 33, 35, 93), (93, 35, 37, 91), (91, 37, 39, 89), (89, 39, 41, 87), (87, 41, 43, 85), (85, 43, 45, 83), (83, 45, 47, 81), (81, 47, 49, 79), (79, 49, 51, 77), (77, 51, 53, 75), (75, 53, 55, 73), (73, 55, 57, 71), (71, 57, 59, 69), (69, 59, 61, 67), (9, 7, 131, 132), (67, 61, 63, 65), (65, 63, 1, 126), (0, 2, 4, 6, 8, 10, 12, 14, 16, 18, 20, 22, 24, 26, 28, 30, 32, 34, 36, 38, 40, 42, 44, 46, 48, 50, 52, 54, 56, 58, 60, 62), (30, 96, 94, 32), (92, 93, 91, 90), (34, 92, 90, 36), (90, 91, 89, 88), (36, 90, 88, 38), (88, 89, 87, 86), (38, 88, 86, 40), (86, 87, 85, 84), (40, 86, 84, 42), (84, 85, 83, 82), (42, 84, 82, 44), (82, 83, 81, 80), (44, 82, 80, 46), (80, 81, 79, 78), (46, 80, 78, 48), (78, 79, 77, 76), (48, 78, 76, 50), (76, 77, 75, 74), (50, 76, 74, 52), (74, 75, 73, 72), (52, 74, 72, 54), (72, 73, 71, 70), (54, 72, 70, 56), (70, 71, 69, 68), (56, 70, 68, 58), (68, 69, 67, 66), (58, 68, 66, 60), (66, 67, 65, 64), (60, 66, 64, 62), (64, 65, 126, 127), (32, 94, 92, 34), (62, 64, 127, 0), (94, 95, 93, 92), (96, 97, 95, 94), (135, 134, 166, 167), (27, 25, 140, 141), (45, 43, 149, 150), (63, 61, 158, 159), (19, 17, 136, 137), (37, 35, 145, 146), (55, 53, 154, 155), (11, 9, 132, 133), (29, 27, 141, 142), (47, 45, 150, 151), (3, 1, 129, 128), (1, 63, 159, 129), (21, 19, 137, 138), (39, 37, 146, 147), (57, 55, 155, 156), (13, 11, 133, 134), (31, 29, 142, 143), (49, 47, 151, 152), (5, 3, 128, 130), (23, 21, 138, 139), (41, 39, 147, 148), (59, 57, 156, 157), (15, 13, 134, 135), (33, 31, 143, 144), (51, 49, 152, 153), (7, 5, 130, 131), (25, 23, 139, 140), (43, 41, 148, 149), (61, 59, 157, 158), (17, 15, 135, 136), (35, 33, 144, 145), (53, 51, 153, 154), (160, 161, 191, 190, 189, 188, 187, 186, 185, 184, 183, 182, 181, 180, 179, 178, 177, 176, 175, 174, 173, 172, 171, 170, 169, 168, 167, 166, 165, 164, 163, 162), (149, 148, 180, 181), (136, 135, 167, 168), (150, 149, 181, 182), (137, 136, 168, 169), (151, 150, 182, 183), (138, 137, 169, 170), (152, 151, 183, 184), (139, 138, 170, 171), (153, 152, 184, 185), (140, 139, 171, 172), (154, 153, 185, 186), (141, 140, 172, 173), (155, 154, 186, 187), (142, 141, 173, 174), (128, 129, 161, 160), (156, 155, 187, 188), (143, 142, 174, 175), (130, 128, 160, 162), (157, 156, 188, 189), (144, 143, 175, 176), (131, 130, 162, 163), (158, 157, 189, 190), (145, 144, 176, 177), (132, 131, 163, 164), (159, 158, 190, 191), (146, 145, 177, 178), (133, 132, 164, 165), (129, 159, 191, 161), (147, 146, 178, 179), (134, 133, 165, 166), (148, 147, 179, 180), (28, 98, 96, 30), (98, 99, 97, 96), (26, 100, 98, 28), (100, 101, 99, 98), (24, 102, 100, 26), (102, 103, 101, 100), (22, 104, 102, 24), (104, 105, 103, 102), (20, 106, 104, 22), (106, 107, 105, 104), (18, 108, 106, 20), (108, 109, 107, 106), (16, 110, 108, 18), (110, 111, 109, 108), (14, 112, 110, 16), (112, 113, 111, 110), (12, 114, 112, 14), (114, 115, 113, 112), (10, 116, 114, 12), (116, 117, 115, 114), (8, 118, 116, 10), (118, 119, 117, 116), (6, 120, 118, 8), (120, 121, 119, 118), (4, 122, 120, 6), (122, 123, 121, 120), (2, 124, 122, 4), (124, 125, 123, 122), (0, 127, 124, 2), (127, 126, 125, 124)])
me_wheels_back.polygons.foreach_set('material_index', [0, 0, 0, 0, 0, 0, 0, 0, 0, 0, 0, 0, 0, 0, 0, 0, 0, 0, 0, 0, 0, 0, 0, 0, 0, 0, 0, 0, 0, 0, 0, 0, 0, 0, 0, 0, 0, 0, 0, 0, 0, 0, 0, 0, 0, 0, 0, 0, 0, 0, 0, 0, 0, 0, 0, 0, 0, 0, 0, 0, 0, 0, 0, 0, 0, 0, 0, 0, 0, 0, 0, 0, 0, 0, 0, 0, 0, 0, 0, 0, 0, 0, 0, 0, 0, 0, 0, 0, 0, 0, 0, 0, 0, 0, 0, 0, 0, 0, 0, 0, 1, 0, 0, 0, 0, 0, 0, 0, 0, 0, 0, 0, 0, 0, 0, 0, 0, 0, 0, 0, 0, 0, 0, 0, 0, 0, 0, 0, 0, 0, 0, 0, 0, 0, 0, 0, 0, 0, 0, 0, 0, 0, 0, 0, 0, 0, 0, 0, 0, 0, 0, 0, 0, 0, 0, 0, 0, 0, 0, 0, 0, 0])
_uv = me_wheels_back.uv_layers.new(name='UVMap')
_uv.uv.foreach_set('vector', [1.0, 0.8333, 1.0, 1.0, 0.9688, 1.0, 0.9688, 0.8333, 0.9688, 0.8333, 0.9688, 1.0, 0.9375, 1.0, 0.9375, 0.8333, 0.9375, 0.8333, 0.9375, 1.0, 0.9062, 1.0, 0.9062, 0.8333, 0.9062, 0.8333, 0.9062, 1.0, 0.875, 1.0, 0.875, 0.8333, 0.875, 0.8333, 0.875, 1.0, 0.8438, 1.0, 0.8437, 0.8333, 0.8437, 0.8333, 0.8438, 1.0, 0.8125, 1.0, 0.8125, 0.8333, 0.8125, 0.8333, 0.8125, 1.0, 0.7812, 1.0, 0.7812, 0.8333, 0.7812, 0.8333, 0.7812, 1.0, 0.75, 1.0, 0.75, 0.8333, 0.75, 0.8333, 0.75, 1.0, 0.7188, 1.0, 0.7188, 0.8333, 0.7188, 0.8333, 0.7188, 1.0, 0.6875, 1.0, 0.6875, 0.8333, 0.6875, 0.8333, 0.6875, 1.0, 0.6562, 1.0, 0.6562, 0.8333, 0.6562, 0.8333, 0.6562, 1.0, 0.625, 1.0, 0.625, 0.8333, 0.625, 0.8333, 0.625, 1.0, 0.5938, 1.0, 0.5938, 0.8333, 0.5938, 0.8333, 0.5938, 1.0, 0.5625, 1.0, 0.5625, 0.8333, 0.5625, 0.8333, 0.5625, 1.0, 0.5312, 1.0, 0.5312, 0.8333, 0.5312, 0.8333, 0.5312, 1.0, 0.5, 1.0, 0.5, 0.8333, 0.5, 0.8333, 0.5, 1.0, 0.4688, 1.0, 0.4687, 0.8333, 0.4687, 0.8333, 0.4688, 1.0, 0.4375, 1.0, 0.4375, 0.8333, 0.4375, 0.8333, 0.4375, 1.0, 0.4062, 1.0, 0.4062, 0.8333, 0.4062, 0.8333, 0.4062, 1.0, 0.375, 1.0, 0.375, 0.8333, 0.375, 0.8333, 0.375, 1.0, 0.3438, 1.0, 0.3438, 0.8333, 0.3438, 0.8333, 0.3438, 1.0, 0.3125, 1.0, 0.3125, 0.8333, 0.3125, 0.8333, 0.3125, 1.0, 0.2812, 1.0, 0.2812, 0.8333, 0.2812, 0.8333, 0.2812, 1.0, 0.25, 1.0, 0.25, 0.8333, 0.25, 0.8333, 0.25, 1.0, 0.2188, 1.0, 0.2188, 0.8333, 0.2188, 0.8333, 0.2188, 1.0, 0.1875, 1.0, 0.1875, 0.8333, 0.1875, 0.8333, 0.1875, 1.0, 0.1562, 1.0, 0.1562, 0.8333, 0.1562, 0.8333, 0.1562, 1.0, 0.125, 1.0, 0.125, 0.8333, 0.125, 0.8333, 0.125, 1.0, 0.09375, 1.0, 0.09375, 0.8333, 0.09375, 0.8333, 0.09375, 1.0, 0.0625, 1.0, 0.0625, 0.8333, 0.875, 1.0, 0.9062, 1.0, 0.9062, 1.0, 0.875, 1.0, 0.0625, 0.8333, 0.0625, 1.0, 0.03125, 1.0, 0.03125, 0.8333, 0.03125, 0.8333, 0.03125, 1.0, 0.0, 1.0, 0.0, 0.8333, 0.75, 0.49, 0.7968, 0.4854, 0.8418, 0.4717, 0.8833, 0.4496, 0.9197, 0.4197, 0.9496, 0.3833, 0.9717, 0.3418, 0.9854, 0.2968, 0.99, 0.25, 0.9854, 0.2032, 0.9717, 0.1582, 0.9496, 0.1167, 0.9197, 0.08029, 0.8833, 0.05045, 0.8418, 0.02827, 0.7968, 0.01461, 0.75, 0.01, 0.7032, 0.01461, 0.6582, 0.02827, 0.6167, 0.05045, 0.5803, 0.08029, 0.5504, 0.1167, 0.5283, 0.1582, 0.5146, 0.2032, 0.51, 0.25, 0.5146, 0.2968, 0.5283, 0.3418, 0.5504, 0.3833, 0.5803, 0.4197, 0.6167, 0.4496, 0.6582, 0.4717, 0.7032, 0.4854, 0.5312, 0.5, 0.5312, 0.6667, 0.5, 0.6667, 0.5, 0.5, 0.4688, 0.6667, 0.4687, 0.8333, 0.4375, 0.8333, 0.4375, 0.6667, 0.4688, 0.5, 0.4688, 0.6667, 0.4375, 0.6667, 0.4375, 0.5, 0.4375, 0.6667, 0.4375, 0.8333, 0.4062, 0.8333, 0.4062, 0.6667, 0.4375, 0.5, 0.4375, 0.6667, 0.4062, 0.6667, 0.4062, 0.5, 0.4062, 0.6667, 0.4062, 0.8333, 0.375, 0.8333, 0.375, 0.6667, 0.4062, 0.5, 0.4062, 0.6667, 0.375, 0.6667, 0.375, 0.5, 0.375, 0.6667, 0.375, 0.8333, 0.3438, 0.8333, 0.3438, 0.6667, 0.375, 0.5, 0.375, 0.6667, 0.3438, 0.6667, 0.3438, 0.5, 0.3438, 0.6667, 0.3438, 0.8333, 0.3125, 0.8333, 0.3125, 0.6667, 0.3438, 0.5, 0.3438, 0.6667, 0.3125, 0.6667, 0.3125, 0.5, 0.3125, 0.6667, 0.3125, 0.8333, 0.2812, 0.8333, 0.2812, 0.6667, 0.3125, 0.5, 0.3125, 0.6667, 0.2812, 0.6667, 0.2812, 0.5, 0.2812, 0.6667, 0.2812, 0.8333, 0.25, 0.8333, 0.25, 0.6667, 0.2812, 0.5, 0.2812, 0.6667, 0.25, 0.6667, 0.25, 0.5, 0.25, 0.6667, 0.25, 0.8333, 0.2188, 0.8333, 0.2188, 0.6667, 0.25, 0.5, 0.25, 0.6667, 0.2188, 0.6667, 0.2188, 0.5, 0.2188, 0.6667, 0.2188, 0.8333, 0.1875, 0.8333, 0.1875, 0.6667, 0.2188, 0.5, 0.2188, 0.6667, 0.1875, 0.6667, 0.1875, 0.5, 0.1875, 0.6667, 0.1875, 0.8333, 0.1562, 0.8333, 0.1562, 0.6667, 0.1875, 0.5, 0.1875, 0.6667, 0.1562, 0.6667, 0.1562, 0.5, 0.1562, 0.6667, 0.1562, 0.8333, 0.125, 0.8333, 0.125, 0.6667, 0.1562, 0.5, 0.1562, 0.6667, 0.125, 0.6667, 0.125, 0.5, 0.125, 0.6667, 0.125, 0.8333, 0.09375, 0.8333, 0.09375, 0.6667, 0.125, 0.5, 0.125, 0.6667, 0.09375, 0.6667, 0.09375, 0.5, 0.09375, 0.6667, 0.09375, 0.8333, 0.0625, 0.8333, 0.0625, 0.6667, 0.09375, 0.5, 0.09375, 0.6667, 0.0625, 0.6667, 0.0625, 0.5, 0.0625, 0.6667, 0.0625, 0.8333, 0.03125, 0.8333, 0.03125, 0.6667, 0.0625, 0.5, 0.0625, 0.6667, 0.03125, 0.6667, 0.03125, 0.5, 0.03125, 0.6667, 0.03125, 0.8333, 0.0, 0.8333, 0.0, 0.6667, 0.5, 0.5, 0.5, 0.6667, 0.4688, 0.6667, 0.4688, 0.5, 0.03125, 0.5, 0.03125, 0.6667, 0.0, 0.6667, 0.0, 0.5, 0.5, 0.6667, 0.5, 0.8333, 0.4687, 0.8333, 0.4688, 0.6667, 0.5312, 0.6667, 0.5312, 0.8333, 0.5, 0.8333, 0.5, 0.6667, 0.7812, 1.0, 0.8125, 1.0, 0.8125, 1.0, 0.7812, 1.0, 0.5938, 1.0, 0.625, 1.0, 0.625, 1.0, 0.5938, 1.0, 0.3125, 1.0, 0.3438, 1.0, 0.3438, 1.0, 0.3125, 1.0, 0.03125, 1.0, 0.0625, 1.0, 0.0625, 1.0, 0.03125, 1.0, 0.7188, 1.0, 0.75, 1.0, 0.75, 1.0, 0.7188, 1.0, 0.4375, 1.0, 0.4688, 1.0, 0.4688, 1.0, 0.4375, 1.0, 0.1562, 1.0, 0.1875, 1.0, 0.1875, 1.0, 0.1562, 1.0, 0.8438, 1.0, 0.875, 1.0, 0.875, 1.0, 0.8438, 1.0, 0.5625, 1.0, 0.5938, 1.0, 0.5938, 1.0, 0.5625, 1.0, 0.2812, 1.0, 0.3125, 1.0, 0.3125, 1.0, 0.2812, 1.0, 0.9688, 1.0, 1.0, 1.0, 1.0, 1.0, 0.9688, 1.0, 0.0, 1.0, 0.03125, 1.0, 0.03125, 1.0, 0.0, 1.0, 0.6875, 1.0, 0.7188, 1.0, 0.7188, 1.0, 0.6875, 1.0, 0.4062, 1.0, 0.4375, 1.0, 0.4375, 1.0, 0.4062, 1.0, 0.125, 1.0, 0.1562, 1.0, 0.1562, 1.0, 0.125, 1.0, 0.8125, 1.0, 0.8438, 1.0, 0.8438, 1.0, 0.8125, 1.0, 0.5312, 1.0, 0.5625, 1.0, 0.5625, 1.0, 0.5312, 1.0, 0.25, 1.0, 0.2812, 1.0, 0.2812, 1.0, 0.25, 1.0, 0.9375, 1.0, 0.9688, 1.0, 0.9688, 1.0, 0.9375, 1.0, 0.6562, 1.0, 0.6875, 1.0, 0.6875, 1.0, 0.6562, 1.0, 0.375, 1.0, 0.4062, 1.0, 0.4062, 1.0, 0.375, 1.0, 0.09375, 1.0, 0.125, 1.0, 0.125, 1.0, 0.09375, 1.0, 0.7812, 1.0, 0.8125, 1.0, 0.8125, 1.0, 0.7812, 1.0, 0.5, 1.0, 0.5312, 1.0, 0.5312, 1.0, 0.5, 1.0, 0.2188, 1.0, 0.25, 1.0, 0.25, 1.0, 0.2188, 1.0, 0.9062, 1.0, 0.9375, 1.0, 0.9375, 1.0, 0.9062, 1.0, 0.625, 1.0, 0.6562, 1.0, 0.6562, 1.0, 0.625, 1.0, 0.3438, 1.0, 0.375, 1.0, 0.375, 1.0, 0.3438, 1.0, 0.0625, 1.0, 0.09375, 1.0, 0.09375, 1.0, 0.0625, 1.0, 0.75, 1.0, 0.7812, 1.0, 0.7812, 1.0, 0.75, 1.0, 0.4688, 1.0, 0.5, 1.0, 0.5, 1.0, 0.4688, 1.0, 0.1875, 1.0, 0.2188, 1.0, 0.2188, 1.0, 0.1875, 1.0, 0.2968, 0.4854, 0.25, 0.49, 0.2032, 0.4854, 0.1582, 0.4717, 0.1167, 0.4496, 0.08029, 0.4197, 0.05045, 0.3833, 0.02827, 0.3418, 0.01461, 0.2968, 0.01, 0.25, 0.01461, 0.2032, 0.02827, 0.1582, 0.05045, 0.1167, 0.08029, 0.08029, 0.1167, 0.05045, 0.1582, 0.02827, 0.2032, 0.01461, 0.25, 0.01, 0.2968, 0.01461, 0.3418, 0.02827, 0.3833, 0.05045, 0.4197, 0.08029, 0.4496, 0.1167, 0.4717, 0.1582, 0.4854, 0.2032, 0.49, 0.25, 0.4854, 0.2968, 0.4717, 0.3418, 0.4496, 0.3833, 0.4197, 0.4197, 0.3833, 0.4496, 0.3418, 0.4717, 0.3438, 1.0, 0.375, 1.0, 0.375, 1.0, 0.3438, 1.0, 0.75, 1.0, 0.7812, 1.0, 0.7812, 1.0, 0.75, 1.0, 0.3125, 1.0, 0.3438, 1.0, 0.3438, 1.0, 0.3125, 1.0, 0.7188, 1.0, 0.75, 1.0, 0.75, 1.0, 0.7188, 1.0, 0.2812, 1.0, 0.3125, 1.0, 0.3125, 1.0, 0.2812, 1.0, 0.6875, 1.0, 0.7188, 1.0, 0.7188, 1.0, 0.6875, 1.0, 0.25, 1.0, 0.2812, 1.0, 0.2812, 1.0, 0.25, 1.0, 0.6562, 1.0, 0.6875, 1.0, 0.6875, 1.0, 0.6562, 1.0, 0.2188, 1.0, 0.25, 1.0, 0.25, 1.0, 0.2188, 1.0, 0.625, 1.0, 0.6562, 1.0, 0.6562, 1.0, 0.625, 1.0, 0.1875, 1.0, 0.2188, 1.0, 0.2188, 1.0, 0.1875, 1.0, 0.5938, 1.0, 0.625, 1.0, 0.625, 1.0, 0.5938, 1.0, 0.1562, 1.0, 0.1875, 1.0, 0.1875, 1.0, 0.1562, 1.0, 0.5625, 1.0, 0.5938, 1.0, 0.5938, 1.0, 0.5625, 1.0, 0.9688, 1.0, 1.0, 1.0, 1.0, 1.0, 0.9688, 1.0, 0.125, 1.0, 0.1562, 1.0, 0.1562, 1.0, 0.125, 1.0, 0.5312, 1.0, 0.5625, 1.0, 0.5625, 1.0, 0.5312, 1.0, 0.9375, 1.0, 0.9688, 1.0, 0.9688, 1.0, 0.9375, 1.0, 0.09375, 1.0, 0.125, 1.0, 0.125, 1.0, 0.09375, 1.0, 0.5, 1.0, 0.5312, 1.0, 0.5312, 1.0, 0.5, 1.0, 0.9062, 1.0, 0.9375, 1.0, 0.9375, 1.0, 0.9062, 1.0, 0.0625, 1.0, 0.09375, 1.0, 0.09375, 1.0, 0.0625, 1.0, 0.4688, 1.0, 0.5, 1.0, 0.5, 1.0, 0.4688, 1.0, 0.875, 1.0, 0.9062, 1.0, 0.9062, 1.0, 0.875, 1.0, 0.03125, 1.0, 0.0625, 1.0, 0.0625, 1.0, 0.03125, 1.0, 0.4375, 1.0, 0.4688, 1.0, 0.4688, 1.0, 0.4375, 1.0, 0.8438, 1.0, 0.875, 1.0, 0.875, 1.0, 0.8438, 1.0, 0.0, 1.0, 0.03125, 1.0, 0.03125, 1.0, 0.0, 1.0, 0.4062, 1.0, 0.4375, 1.0, 0.4375, 1.0, 0.4062, 1.0, 0.8125, 1.0, 0.8438, 1.0, 0.8438, 1.0, 0.8125, 1.0, 0.375, 1.0, 0.4062, 1.0, 0.4062, 1.0, 0.375, 1.0, 0.5625, 0.5, 0.5625, 0.6667, 0.5312, 0.6667, 0.5312, 0.5, 0.5625, 0.6667, 0.5625, 0.8333, 0.5312, 0.8333, 0.5312, 0.6667, 0.5938, 0.5, 0.5938, 0.6667, 0.5625, 0.6667, 0.5625, 0.5, 0.5938, 0.6667, 0.5938, 0.8333, 0.5625, 0.8333, 0.5625, 0.6667, 0.625, 0.5, 0.625, 0.6667, 0.5938, 0.6667, 0.5938, 0.5, 0.625, 0.6667, 0.625, 0.8333, 0.5938, 0.8333, 0.5938, 0.6667, 0.6562, 0.5, 0.6562, 0.6667, 0.625, 0.6667, 0.625, 0.5, 0.6562, 0.6667, 0.6562, 0.8333, 0.625, 0.8333, 0.625, 0.6667, 0.6875, 0.5, 0.6875, 0.6667, 0.6562, 0.6667, 0.6562, 0.5, 0.6875, 0.6667, 0.6875, 0.8333, 0.6562, 0.8333, 0.6562, 0.6667, 0.7188, 0.5, 0.7188, 0.6667, 0.6875, 0.6667, 0.6875, 0.5, 0.7188, 0.6667, 0.7188, 0.8333, 0.6875, 0.8333, 0.6875, 0.6667, 0.75, 0.5, 0.75, 0.6667, 0.7188, 0.6667, 0.7188, 0.5, 0.75, 0.6667, 0.75, 0.8333, 0.7188, 0.8333, 0.7188, 0.6667, 0.7812, 0.5, 0.7812, 0.6667, 0.75, 0.6667, 0.75, 0.5, 0.7812, 0.6667, 0.7812, 0.8333, 0.75, 0.8333, 0.75, 0.6667, 0.8125, 0.5, 0.8125, 0.6667, 0.7812, 0.6667, 0.7812, 0.5, 0.8125, 0.6667, 0.8125, 0.8333, 0.7812, 0.8333, 0.7812, 0.6667, 0.8438, 0.5, 0.8438, 0.6667, 0.8125, 0.6667, 0.8125, 0.5, 0.8438, 0.6667, 0.8437, 0.8333, 0.8125, 0.8333, 0.8125, 0.6667, 0.875, 0.5, 0.875, 0.6667, 0.8438, 0.6667, 0.8438, 0.5, 0.875, 0.6667, 0.875, 0.8333, 0.8437, 0.8333, 0.8438, 0.6667, 0.9062, 0.5, 0.9062, 0.6667, 0.875, 0.6667, 0.875, 0.5, 0.9062, 0.6667, 0.9062, 0.8333, 0.875, 0.8333, 0.875, 0.6667, 0.9375, 0.5, 0.9375, 0.6667, 0.9062, 0.6667, 0.9062, 0.5, 0.9375, 0.6667, 0.9375, 0.8333, 0.9062, 0.8333, 0.9062, 0.6667, 0.9688, 0.5, 0.9688, 0.6667, 0.9375, 0.6667, 0.9375, 0.5, 0.9688, 0.6667, 0.9688, 0.8333, 0.9375, 0.8333, 0.9375, 0.6667, 1.0, 0.5, 1.0, 0.6667, 0.9688, 0.6667, 0.9688, 0.5, 1.0, 0.6667, 1.0, 0.8333, 0.9688, 0.8333, 0.9688, 0.6667])
me_wheels_back.materials.append(mat_wheel_rubber)
me_wheels_back.materials.append(mat_wheel_inner)
me_wheels_back.use_remesh_preserve_volume = False
me_wheels_back.use_remesh_preserve_attributes = False
me_wheels_back.use_mirror_vertex_groups = False
me_wheels_back.update()

# ---- objects
ob_body = bpy.data.objects.new('Body', me_body)
ob_wheels_front = bpy.data.objects.new('Wheels Front', me_wheels_front)
ob_wheels_back = bpy.data.objects.new('Wheels Back', me_wheels_back)

# ---- transforms, parenting, visibility, modifiers, constraints
ob_body.location = (0.0, 0.0, 0.0)
ob_body.lock_rotations_4d = False
ob_body.empty_display_type = 'ARROWS'
ob_body.lineart.crease_threshold = 0.0
_m = ob_body.modifiers.new('Mirror', 'MIRROR')
_m = ob_body.modifiers.new('Mirror.001', 'MIRROR')
_m = ob_body.modifiers.new('Mirror.002', 'MIRROR')
ob_wheels_front.parent = ob_body
ob_wheels_front.location = (0.0, -1.601, 0.0)
ob_wheels_front.lock_rotations_4d = False
ob_wheels_front.empty_display_type = 'ARROWS'
ob_wheels_front.lineart.crease_threshold = 0.0
_m = ob_wheels_front.modifiers.new('Mirror', 'MIRROR')
_m = ob_wheels_front.modifiers.new('Mirror.001', 'MIRROR')
_m = ob_wheels_front.modifiers.new('Mirror.002', 'MIRROR')
ob_wheels_back.parent = ob_body
ob_wheels_back.location = (0.0, 1.208, 0.0)
ob_wheels_back.lock_rotations_4d = False
ob_wheels_back.empty_display_type = 'ARROWS'
ob_wheels_back.lineart.crease_threshold = 0.0
_m = ob_wheels_back.modifiers.new('Mirror', 'MIRROR')
_m = ob_wheels_back.modifiers.new('Mirror.001', 'MIRROR')
_m = ob_wheels_back.modifiers.new('Mirror.002', 'MIRROR')

# ---- collection membership
col_collection.objects.link(ob_body)
col_collection.objects.link(ob_wheels_front)
col_collection.objects.link(ob_wheels_back)

# ---- scene / render settings (as saved in the file)
scene.frame_start = 1; scene.frame_end = 250; scene.frame_set(1)
scene.render.engine = 'BLENDER_EEVEE_NEXT'
scene.cycles.sampling_pattern = 'TABULATED_SOBOL'
scene.cycles.use_light_tree = False
scene.view_settings.view_transform = 'Filmic'
bpy.context.view_layer.update()

# ---- added for rendering (the .blend has no active camera and no usable light): camera, sun
cam_auto = bpy.data.cameras.new('AutoCamera')
cam_auto.lens = 50.0
cam_auto.sensor_width = 36.0
cam_auto.clip_end = 1000.0
ob_auto_camera = bpy.data.objects.new('AutoCamera', cam_auto)
scene.collection.objects.link(ob_auto_camera)
ob_auto_camera.location = (5.30882, -6.69247, 4.02743)
ob_auto_camera.rotation_euler = (1.09748, -7.21219e-08, 0.694738)
scene.camera = ob_auto_camera
light_auto_sun = bpy.data.lights.new('AutoSun', 'SUN')
light_auto_sun.energy = 3.0
light_auto_sun.angle = 0.0523599
ob_auto_sun = bpy.data.objects.new('AutoSun', light_auto_sun)
scene.collection.objects.link(ob_auto_sun)
ob_auto_sun.rotation_euler = (0.872665, 0.174533, 0.523599)
bpy.context.view_layer.update()
